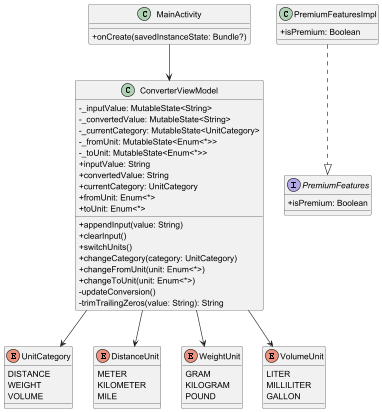

The diagram above was rendered by PlantUML. Its source (embedded in the PNG):
@startuml
skinparam classAttributeIconSize 0

class ConverterViewModel {
    - _inputValue: MutableState<String>
    - _convertedValue: MutableState<String>
    - _currentCategory: MutableState<UnitCategory>
    - _fromUnit: MutableState<Enum<*>>
    - _toUnit: MutableState<Enum<*>>
    + inputValue: String
    + convertedValue: String
    + currentCategory: UnitCategory
    + fromUnit: Enum<*>
    + toUnit: Enum<*>
    + appendInput(value: String)
    + clearInput()
    + switchUnits()
    + changeCategory(category: UnitCategory)
    + changeFromUnit(unit: Enum<*>)
    + changeToUnit(unit: Enum<*>)
    - updateConversion()
    - trimTrailingZeros(value: String): String
}

class MainActivity {
    + onCreate(savedInstanceState: Bundle?)
}

interface PremiumFeatures {
    + isPremium: Boolean
}

class PremiumFeaturesImpl {
    + isPremium: Boolean
}

enum UnitCategory {
    DISTANCE
    WEIGHT
    VOLUME
}

enum DistanceUnit {
    METER
    KILOMETER
    MILE
}

enum WeightUnit {
    GRAM
    KILOGRAM
    POUND
}

enum VolumeUnit {
    LITER
    MILLILITER
    GALLON
}

ConverterViewModel --> UnitCategory
ConverterViewModel --> DistanceUnit
ConverterViewModel --> WeightUnit
ConverterViewModel --> VolumeUnit
PremiumFeaturesImpl ..|> PremiumFeatures
MainActivity --> ConverterViewModel
@enduml